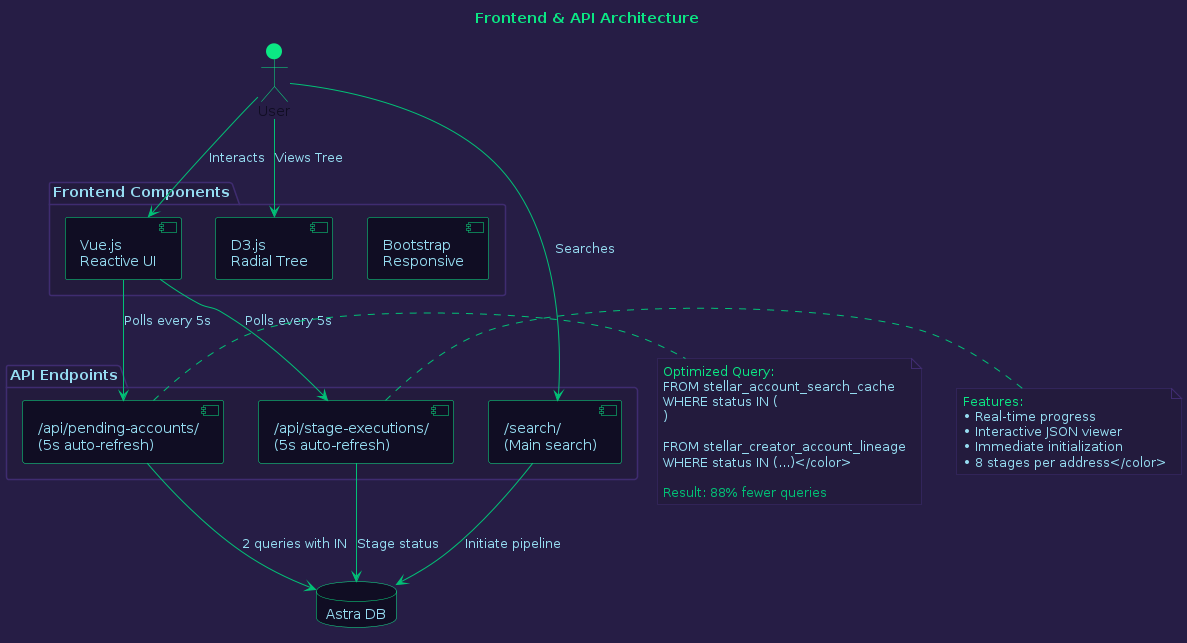

The diagram above was rendered by PlantUML. Its source (embedded in the PNG):
@startuml Frontend & API Layer

skinparam backgroundColor #261D45
skinparam defaultFontColor #96DDF2

skinparam component {
  BackgroundColor #100D23
  BorderColor #0BE784
  FontColor #96DDF2
  ArrowColor #01C176
}

skinparam database {
  BackgroundColor #100D23
  BorderColor #0BE784
  FontColor #96DDF2
}

skinparam package {
  BackgroundColor #231B3D
  BorderColor #3f2c70
  FontColor #96DDF2
}

skinparam actor {
  BackgroundColor #0BE784
  BorderColor #0BE784
  FontColor #100D23
}

skinparam note {
  BackgroundColor #231B3D
  BorderColor #3f2c70
  FontColor #96DDF2
}

title <color:#0BE784>Frontend & API Architecture</color>

actor User #0BE784

package "Frontend Components" #231B3D {
  component "Vue.js\nReactive UI" as Vue
  component "D3.js\nRadial Tree" as D3
  component "Bootstrap\nResponsive" as Bootstrap
}

package "API Endpoints" #231B3D {
  component "/api/pending-accounts/\n(5s auto-refresh)" as PendingAPI
  component "/api/stage-executions/\n(5s auto-refresh)" as StagesAPI
  component "/search/\n(Main search)" as SearchAPI
}

database "Astra DB" as DB

User -[#01C176]-> Vue : "Interacts"
User -[#01C176]-> D3 : "Views Tree"
Vue -[#01C176]-> PendingAPI : "Polls every 5s"
Vue -[#01C176]-> StagesAPI : "Polls every 5s"
User -[#01C176]-> SearchAPI : "Searches"
PendingAPI -[#01C176]-> DB : "2 queries with IN"
StagesAPI -[#01C176]-> DB : "Stage status"
SearchAPI -[#01C176]-> DB : "Initiate pipeline"

note right of PendingAPI #231B3D
  <color:#0BE784>Optimized Query:</color>
  <color:#96DDF2>FROM stellar_account_search_cache
  WHERE status IN (
    'PENDING',
    'IN_PROGRESS',
    'RE_INQUIRY'
  )
  
  FROM stellar_creator_account_lineage
  WHERE status IN (...)</color>
  
  <color:#01C176>Result: 88% fewer queries</color>
end note

note right of StagesAPI #231B3D
  <color:#0BE784>Features:</color>
  <color:#96DDF2>• Real-time progress
  • Interactive JSON viewer
  • Immediate initialization
  • 8 stages per address</color>
end note

@enduml